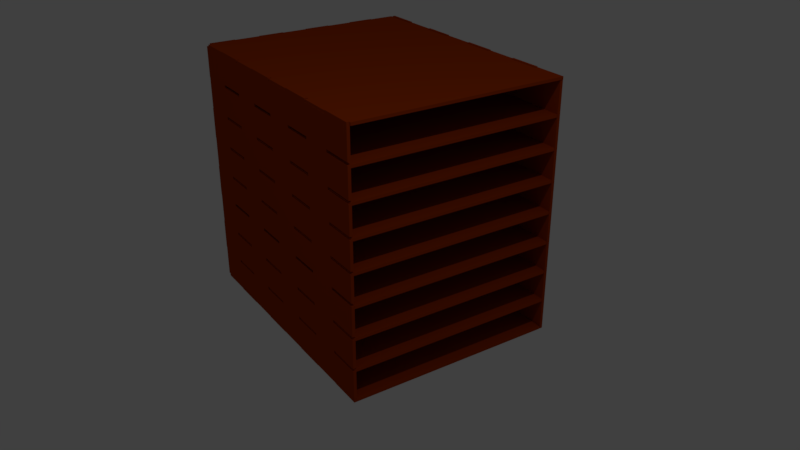 # Source: Estante.blend  (saved by Blender 2.78.0; exported with 4.5.12 LTS)
import bpy
from mathutils import Matrix  # noqa: F401  (used for matrix-valued properties, if any)

bpy.ops.wm.read_factory_settings(use_empty=True)
scene = bpy.context.scene
scene.name = 'Scene'

# ---- collections
col_collection_1 = bpy.data.collections.new('Collection 1'); scene.collection.children.link(col_collection_1)

# ---- materials (node trees are filled in below, after node groups)
mat_cafe = bpy.data.materials.new('Cafe')
mat_cafe.alpha_threshold = 0.0
mat_cafe.use_transparent_shadow = False
mat_cafe.diffuse_color = (0.3758, 0.04092, 0.0, 1.0)
mat_cafe.roughness = 0.5

# ---- material node trees

# ---- world
world_world = bpy.data.worlds.new('World'); scene.world = world_world
world_world.color = (0.05088, 0.05088, 0.05088)
world_world.use_sun_shadow = False
world_world.sun_shadow_jitter_overblur = 0.0
world_world.cycles.sampling_method = 'MANUAL'

# ---- cameras
cam_camera = bpy.data.cameras.new('Camera')
cam_camera.clip_end = 100.0
cam_camera.lens = 35.0
cam_camera.sensor_width = 32.0
cam_camera.sensor_height = 18.0
cam_camera.ortho_scale = 7.314
cam_camera.dof.focus_distance = 0.0
cam_camera.dof.aperture_fstop = 128.0

# ---- lights
light_lamp = bpy.data.lights.new('Lamp', 'POINT')
light_lamp.transmission_factor = 0.0
light_lamp.cutoff_distance = 30.0
light_lamp.energy = 1000.0
light_lamp.shadow_buffer_clip_start = 1.001
light_lamp.shadow_soft_size = 0.1
light_lamp.shadow_maximum_resolution = 0.006
light_lamp.use_absolute_resolution = True

# ---- meshes
me_2_001 = bpy.data.meshes.new('2.001')
me_2_001.from_pydata([(112.9, 17.46, 0.0), (111.4, 34.92, 0.0), (112.9, 34.92, 0.0), (111.4, 17.46, 0.0), (1.5, 87.31, 0.0), (111.4, 69.85, 0.0), (1.5, 69.85, 0.0), (111.4, 87.31, 0.0), (1.5, 104.8, 0.0), (112.9, 52.39, 0.0), (112.9, 69.85, 0.0), (111.4, 52.39, 0.0), (111.4, 104.8, 0.0), (0.0, 122.2, 0.0), (1.5, 122.2, 0.0), (112.9, 87.31, 0.0), (112.9, 104.8, 0.0), (111.4, 122.2, 0.0), (1.5, 139.7, 0.0), (112.9, 122.2, 0.0), (112.9, 139.7, 0.0), (0.0, 104.8, 0.0), (1.5, 52.39, 0.0), (0.0, 69.85, 0.0), (0.0, 87.31, 0.0), (0.0, 52.39, 0.0), (1.5, 34.92, 0.0), (0.0, 34.92, 0.0), (1.5, 17.46, 0.0), (111.4, 0.0, 0.0), (0.0, 0.0, 0.0), (0.0, 17.46, 0.0), (112.9, 34.92, 1.5), (111.4, 34.92, 1.5), (112.9, 17.46, 1.5), (111.4, 17.46, 1.5), (1.5, 69.85, 1.5), (111.4, 69.85, 1.5), (1.5, 87.31, 1.5), (111.4, 87.31, 1.5), (1.5, 104.8, 1.5), (112.9, 69.85, 1.5), (112.9, 52.39, 1.5), (111.4, 52.39, 1.5), (111.4, 104.8, 1.5), (1.5, 122.2, 1.5), (0.0, 122.2, 1.5), (112.9, 104.8, 1.5), (112.9, 87.31, 1.5), (111.4, 122.2, 1.5), (1.5, 139.7, 1.5), (112.9, 139.7, 1.5), (112.9, 122.2, 1.5), (0.0, 104.8, 1.5), (1.5, 52.39, 1.5), (0.0, 87.31, 1.5), (0.0, 69.85, 1.5), (1.5, 34.92, 1.5), (0.0, 52.39, 1.5), (0.0, 34.92, 1.5), (1.5, 17.46, 1.5), (111.4, 0.0, 1.5), (0.0, 17.46, 1.5), (0.0, 0.0, 1.5)], [], [(0, 1, 2), (0, 3, 1), (4, 5, 6), (7, 5, 4), (8, 7, 4), (9, 5, 10), (9, 11, 5), (8, 12, 7), (13, 14, 8), (15, 12, 16), (15, 7, 12), (12, 14, 17), (17, 14, 18), (19, 17, 20), (20, 17, 18), (21, 13, 8), (5, 11, 6), (6, 11, 22), (22, 11, 1), (8, 14, 12), (6, 23, 24), (25, 22, 26), (3, 26, 1), (4, 6, 24), (26, 27, 25), (3, 28, 26), (3, 29, 28), (26, 22, 1), (28, 30, 31), (28, 29, 30), (32, 33, 34), (33, 35, 34), (36, 37, 38), (38, 37, 39), (38, 39, 40), (41, 37, 42), (37, 43, 42), (39, 44, 40), (40, 45, 46), (47, 44, 48), (44, 39, 48), (49, 45, 44), (50, 45, 49), (51, 49, 52), (50, 49, 51), (40, 46, 53), (36, 43, 37), (54, 43, 36), (33, 43, 54), (44, 45, 40), (55, 56, 36), (57, 54, 58), (33, 57, 35), (55, 36, 38), (58, 59, 57), (57, 60, 35), (60, 61, 35), (33, 54, 57), (62, 63, 60), (63, 61, 60), (0, 35, 3), (0, 34, 35), (2, 34, 0), (2, 32, 34), (1, 32, 2), (1, 33, 32), (11, 33, 1), (11, 43, 33), (9, 43, 11), (9, 42, 43), (10, 42, 9), (10, 41, 42), (5, 41, 10), (5, 37, 41), (7, 37, 5), (7, 39, 37), (15, 39, 7), (15, 48, 39), (16, 48, 15), (16, 47, 48), (12, 47, 16), (12, 44, 47), (17, 44, 12), (17, 49, 44), (19, 49, 17), (19, 52, 49), (20, 52, 19), (20, 51, 52), (18, 51, 20), (18, 50, 51), (14, 50, 18), (14, 45, 50), (13, 45, 14), (13, 46, 45), (21, 46, 13), (21, 53, 46), (8, 53, 21), (8, 40, 53), (4, 40, 8), (4, 38, 40), (24, 38, 4), (24, 55, 38), (23, 55, 24), (23, 56, 55), (6, 56, 23), (6, 36, 56), (22, 36, 6), (22, 54, 36), (25, 54, 22), (25, 58, 54), (27, 58, 25), (27, 59, 58), (26, 59, 27), (26, 57, 59), (28, 57, 26), (28, 60, 57), (31, 60, 28), (31, 62, 60), (30, 62, 31), (30, 63, 62), (29, 63, 30), (29, 61, 63), (3, 61, 29), (3, 35, 61)])
me_2_001.materials.append(mat_cafe)
me_2_001.use_remesh_preserve_volume = False
me_2_001.use_remesh_preserve_attributes = False
me_2_001.use_mirror_vertex_groups = False
me_2_001.update()
me_1_001 = bpy.data.meshes.new('1.001')
me_1_001.from_pydata([(111.4, 34.92, 0.0), (70.22, 0.0, 0.0), (111.4, 52.39, 0.0), (83.96, 0.0, 0.0), (1.5, 87.31, 0.0), (111.4, 87.31, 0.0), (111.4, 69.85, 0.0), (42.73, 0.0, 0.0), (56.47, -1.5, 0.0), (42.73, -1.5, 0.0), (56.47, 0.0, 0.0), (111.4, 17.46, 0.0), (112.9, 17.46, 0.0), (83.96, -1.5, 0.0), (70.22, -1.5, 0.0), (97.71, 0.0, 0.0), (111.4, -1.5, 0.0), (97.71, -1.5, 0.0), (112.9, 34.92, 0.0), (0.0, 87.31, 0.0), (1.5, 69.85, 0.0), (111.4, 104.8, 0.0), (112.9, 87.31, 0.0), (112.9, 52.39, 0.0), (112.9, 69.85, 0.0), (1.5, 139.7, 0.0), (112.9, 139.7, 0.0), (111.4, 122.2, 0.0), (1.5, 104.8, 0.0), (0.0, 122.2, 0.0), (1.5, 122.2, 0.0), (112.9, 104.8, 0.0), (112.9, 122.2, 0.0), (0.0, 104.8, 0.0), (1.5, 52.39, 0.0), (0.0, 69.85, 0.0), (1.5, 34.92, 0.0), (0.0, 52.39, 0.0), (0.0, 34.92, 0.0), (28.99, 0.0, 0.0), (1.5, 17.46, 0.0), (0.0, 0.0, 0.0), (15.24, 0.0, 0.0), (0.0, 17.46, 0.0), (28.99, -1.5, 0.0), (15.24, -1.5, 0.0), (111.4, 52.39, 1.5), (70.22, 0.0, 1.5), (111.4, 34.92, 1.5), (83.96, 0.0, 1.5), (111.4, 69.85, 1.5), (111.4, 87.31, 1.5), (1.5, 87.31, 1.5), (42.73, -1.5, 1.5), (56.47, -1.5, 1.5), (42.73, 0.0, 1.5), (56.47, 0.0, 1.5), (111.4, 17.46, 1.5), (112.9, 17.46, 1.5), (70.22, -1.5, 1.5), (83.96, -1.5, 1.5), (97.71, 0.0, 1.5), (97.71, -1.5, 1.5), (111.4, -1.5, 1.5), (112.9, 34.92, 1.5), (1.5, 69.85, 1.5), (0.0, 87.31, 1.5), (112.9, 87.31, 1.5), (111.4, 104.8, 1.5), (112.9, 52.39, 1.5), (112.9, 69.85, 1.5), (111.4, 122.2, 1.5), (112.9, 139.7, 1.5), (1.5, 139.7, 1.5), (1.5, 122.2, 1.5), (0.0, 122.2, 1.5), (1.5, 104.8, 1.5), (112.9, 104.8, 1.5), (112.9, 122.2, 1.5), (0.0, 104.8, 1.5), (1.5, 52.39, 1.5), (0.0, 69.85, 1.5), (1.5, 34.92, 1.5), (0.0, 34.92, 1.5), (0.0, 52.39, 1.5), (28.99, 0.0, 1.5), (1.5, 17.46, 1.5), (15.24, 0.0, 1.5), (0.0, 0.0, 1.5), (0.0, 17.46, 1.5), (28.99, -1.5, 1.5), (15.24, -1.5, 1.5)], [], [(0, 1, 2), (3, 1, 0), (4, 5, 6), (7, 8, 9), (7, 10, 8), (11, 3, 0), (12, 11, 0), (1, 13, 14), (1, 3, 13), (3, 11, 15), (1, 10, 2), (15, 16, 17), (15, 11, 16), (0, 18, 12), (19, 4, 20), (21, 22, 5), (23, 2, 6), (6, 24, 23), (25, 26, 27), (28, 29, 30), (21, 31, 22), (27, 21, 30), (25, 27, 30), (27, 26, 32), (5, 4, 28), (29, 28, 33), (34, 20, 2), (10, 34, 2), (5, 28, 21), (28, 30, 21), (19, 20, 35), (10, 7, 34), (34, 7, 36), (2, 20, 6), (20, 4, 6), (37, 36, 38), (36, 7, 39), (40, 36, 39), (34, 36, 37), (41, 40, 42), (41, 43, 40), (44, 42, 39), (42, 40, 39), (44, 45, 42), (46, 47, 48), (48, 47, 49), (50, 51, 52), (53, 54, 55), (54, 56, 55), (48, 49, 57), (48, 57, 58), (59, 60, 47), (60, 49, 47), (61, 57, 49), (46, 56, 47), (62, 63, 61), (63, 57, 61), (58, 64, 48), (65, 52, 66), (51, 67, 68), (50, 46, 69), (69, 70, 50), (71, 72, 73), (74, 75, 76), (67, 77, 68), (74, 68, 71), (74, 71, 73), (78, 72, 71), (76, 52, 51), (79, 76, 75), (46, 65, 80), (46, 80, 56), (68, 76, 51), (68, 74, 76), (81, 65, 66), (80, 55, 56), (82, 55, 80), (50, 65, 46), (50, 52, 65), (83, 82, 84), (85, 55, 82), (85, 82, 86), (84, 82, 80), (87, 86, 88), (86, 89, 88), (85, 87, 90), (85, 86, 87), (87, 91, 90), (7, 85, 39), (7, 55, 85), (9, 55, 7), (9, 53, 55), (8, 53, 9), (8, 54, 53), (10, 54, 8), (10, 56, 54), (1, 56, 10), (1, 47, 56), (14, 47, 1), (14, 59, 47), (13, 59, 14), (13, 60, 59), (3, 60, 13), (3, 49, 60), (15, 49, 3), (15, 61, 49), (17, 61, 15), (17, 62, 61), (16, 62, 17), (16, 63, 62), (11, 63, 16), (11, 57, 63), (12, 57, 11), (12, 58, 57), (18, 58, 12), (18, 64, 58), (0, 64, 18), (0, 48, 64), (2, 48, 0), (2, 46, 48), (23, 46, 2), (23, 69, 46), (24, 69, 23), (24, 70, 69), (6, 70, 24), (6, 50, 70), (5, 50, 6), (5, 51, 50), (22, 51, 5), (22, 67, 51), (31, 67, 22), (31, 77, 67), (21, 77, 31), (21, 68, 77), (27, 68, 21), (27, 71, 68), (32, 71, 27), (32, 78, 71), (26, 78, 32), (26, 72, 78), (25, 72, 26), (25, 73, 72), (30, 73, 25), (30, 74, 73), (29, 74, 30), (29, 75, 74), (33, 75, 29), (33, 79, 75), (28, 79, 33), (28, 76, 79), (4, 76, 28), (4, 52, 76), (19, 52, 4), (19, 66, 52), (35, 66, 19), (35, 81, 66), (20, 81, 35), (20, 65, 81), (34, 65, 20), (34, 80, 65), (37, 80, 34), (37, 84, 80), (38, 84, 37), (38, 83, 84), (36, 83, 38), (36, 82, 83), (40, 82, 36), (40, 86, 82), (43, 86, 40), (43, 89, 86), (41, 89, 43), (41, 88, 89), (42, 88, 41), (42, 87, 88), (45, 87, 42), (45, 91, 87), (44, 91, 45), (44, 90, 91), (39, 90, 44), (39, 85, 90)])
me_1_001.materials.append(mat_cafe)
me_1_001.use_remesh_preserve_volume = False
me_1_001.use_remesh_preserve_attributes = False
me_1_001.use_mirror_vertex_groups = False
me_1_001.update()
me_5 = bpy.data.meshes.new('5')
me_5.from_pydata([(17.46, 132.0, 0.0), (34.92, 117.8, 0.0), (17.46, 117.8, 0.0), (139.7, 33.0, 0.0), (141.2, 33.0, 0.0), (139.7, 18.0, 0.0), (52.39, 132.0, 0.0), (69.85, 132.0, 0.0), (69.85, 117.8, 0.0), (122.2, 33.38, 0.0), (139.7, 33.38, 0.0), (69.85, 133.5, 0.0), (87.31, 132.0, 0.0), (141.2, 66.0, 0.0), (141.2, 49.5, 0.0), (139.7, 52.12, 0.0), (122.2, 34.88, 0.0), (139.7, 49.5, 0.0), (139.7, 34.88, 0.0), (139.7, 66.0, 0.0), (104.8, 117.8, 0.0), (87.31, 117.8, 0.0), (122.2, 66.38, 0.0), (139.7, 66.38, 0.0), (122.2, 50.62, 0.0), (139.7, 50.62, 0.0), (52.39, 116.2, 0.0), (69.85, 116.2, 0.0), (69.85, 100.9, 0.0), (141.2, 99.0, 0.0), (141.2, 82.5, 0.0), (139.7, 84.38, 0.0), (122.2, 67.88, 0.0), (139.7, 82.5, 0.0), (139.7, 67.88, 0.0), (139.7, 99.0, 0.0), (104.8, 132.0, 0.0), (104.8, 133.5, 0.0), (122.2, 132.0, 0.0), (122.2, 99.38, 0.0), (139.7, 99.38, 0.0), (122.2, 82.88, 0.0), (139.7, 82.88, 0.0), (122.2, 117.8, 0.0), (122.2, 116.2, 0.0), (141.2, 132.0, 0.0), (139.7, 117.8, 0.0), (122.2, 100.9, 0.0), (139.7, 115.5, 0.0), (139.7, 100.9, 0.0), (141.2, 115.5, 0.0), (139.7, 116.2, 0.0), (52.39, 99.38, 0.0), (69.85, 99.38, 0.0), (69.85, 84.38, 0.0), (122.2, 133.5, 0.0), (104.8, 116.2, 0.0), (104.8, 100.9, 0.0), (34.92, -1.5, 0.0), (17.46, 0.0, 0.0), (34.92, 0.0, 0.0), (34.92, 132.0, 0.0), (52.39, 117.8, 0.0), (87.31, 133.5, 0.0), (34.92, 99.38, 0.0), (34.92, 100.9, 0.0), (0.0, 0.0, 0.0), (0.0, 133.5, 0.0), (17.46, 66.38, 0.0), (34.92, 133.5, 0.0), (52.39, 133.5, 0.0), (17.46, 100.9, 0.0), (17.46, 99.38, 0.0), (17.46, 133.5, 0.0), (52.39, 100.9, 0.0), (17.46, -1.5, 0.0), (104.8, 67.88, 0.0), (104.8, 82.88, 0.0), (69.85, 67.88, 0.0), (87.31, 67.88, 0.0), (87.31, 66.38, 0.0), (17.46, 116.2, 0.0), (52.39, -1.5, 0.0), (52.39, 0.0, 0.0), (69.85, -1.5, 0.0), (104.8, 50.62, 0.0), (104.8, 52.12, 0.0), (34.92, 84.38, 0.0), (17.46, 84.38, 0.0), (69.85, 0.0, 0.0), (104.8, -1.5, 0.0), (87.31, 0.0, 0.0), (104.8, 0.0, 0.0), (87.31, -1.5, 0.0), (122.2, 0.0, 0.0), (104.8, 16.5, 0.0), (122.2, 16.5, 0.0), (87.31, 50.62, 0.0), (104.8, 34.88, 0.0), (87.31, 34.88, 0.0), (139.7, -1.5, 0.0), (139.7, 16.5, 0.0), (122.2, -1.5, 0.0), (141.2, 16.5, 0.0), (87.31, 33.38, 0.0), (104.8, 33.38, 0.0), (104.8, 18.0, 0.0), (122.2, 18.0, 0.0), (52.39, 84.38, 0.0), (87.31, 116.2, 0.0), (87.31, 100.9, 0.0), (17.46, 67.88, 0.0), (17.46, 33.38, 0.0), (34.92, 33.38, 0.0), (34.92, 18.0, 0.0), (34.92, 116.2, 0.0), (34.92, 66.38, 0.0), (34.92, 52.12, 0.0), (17.46, 16.5, 0.0), (87.31, 84.38, 0.0), (87.31, 82.88, 0.0), (52.39, 67.88, 0.0), (52.39, 66.38, 0.0), (34.92, 67.88, 0.0), (87.31, 99.38, 0.0), (104.8, 84.38, 0.0), (122.2, 84.38, 0.0), (104.8, 99.38, 0.0), (34.92, 82.88, 0.0), (69.85, 82.88, 0.0), (52.39, 82.88, 0.0), (17.46, 82.88, 0.0), (52.39, 52.12, 0.0), (52.39, 50.62, 0.0), (69.85, 34.88, 0.0), (69.85, 66.38, 0.0), (87.31, 52.12, 0.0), (69.85, 50.62, 0.0), (69.85, 52.12, 0.0), (104.8, 66.38, 0.0), (17.46, 52.12, 0.0), (17.46, 50.62, 0.0), (34.92, 50.62, 0.0), (87.31, 16.5, 0.0), (52.39, 34.88, 0.0), (52.39, 33.38, 0.0), (34.92, 34.88, 0.0), (52.39, 16.5, 0.0), (69.85, 33.38, 0.0), (87.31, 18.0, 0.0), (69.85, 18.0, 0.0), (122.2, 52.12, 0.0), (69.85, 16.5, 0.0), (17.46, 34.88, 0.0), (34.92, 16.5, 0.0), (17.46, 18.0, 0.0), (52.39, 18.0, 0.0), (17.46, 117.8, 1.5), (34.92, 117.8, 1.5), (17.46, 132.0, 1.5), (139.7, 18.0, 1.5), (141.2, 33.0, 1.5), (139.7, 33.0, 1.5), (69.85, 117.8, 1.5), (69.85, 132.0, 1.5), (52.39, 132.0, 1.5), (139.7, 33.38, 1.5), (122.2, 33.38, 1.5), (87.31, 132.0, 1.5), (69.85, 133.5, 1.5), (139.7, 52.12, 1.5), (141.2, 49.5, 1.5), (141.2, 66.0, 1.5), (139.7, 34.88, 1.5), (139.7, 49.5, 1.5), (122.2, 34.88, 1.5), (139.7, 66.0, 1.5), (87.31, 117.8, 1.5), (104.8, 117.8, 1.5), (139.7, 66.38, 1.5), (122.2, 66.38, 1.5), (139.7, 50.62, 1.5), (122.2, 50.62, 1.5), (69.85, 100.9, 1.5), (69.85, 116.2, 1.5), (52.39, 116.2, 1.5), (139.7, 84.38, 1.5), (141.2, 82.5, 1.5), (141.2, 99.0, 1.5), (139.7, 67.88, 1.5), (139.7, 82.5, 1.5), (122.2, 67.88, 1.5), (139.7, 99.0, 1.5), (122.2, 132.0, 1.5), (104.8, 133.5, 1.5), (104.8, 132.0, 1.5), (139.7, 99.38, 1.5), (122.2, 99.38, 1.5), (139.7, 82.88, 1.5), (122.2, 82.88, 1.5), (122.2, 116.2, 1.5), (122.2, 117.8, 1.5), (139.7, 117.8, 1.5), (141.2, 132.0, 1.5), (139.7, 100.9, 1.5), (139.7, 115.5, 1.5), (122.2, 100.9, 1.5), (141.2, 115.5, 1.5), (139.7, 116.2, 1.5), (69.85, 84.38, 1.5), (69.85, 99.38, 1.5), (52.39, 99.38, 1.5), (122.2, 133.5, 1.5), (104.8, 100.9, 1.5), (104.8, 116.2, 1.5), (34.92, 0.0, 1.5), (17.46, 0.0, 1.5), (34.92, -1.5, 1.5), (52.39, 117.8, 1.5), (34.92, 132.0, 1.5), (87.31, 133.5, 1.5), (34.92, 100.9, 1.5), (34.92, 99.38, 1.5), (17.46, 66.38, 1.5), (0.0, 133.5, 1.5), (0.0, 0.0, 1.5), (34.92, 133.5, 1.5), (52.39, 133.5, 1.5), (17.46, 99.38, 1.5), (17.46, 100.9, 1.5), (17.46, 133.5, 1.5), (52.39, 100.9, 1.5), (17.46, -1.5, 1.5), (104.8, 82.88, 1.5), (104.8, 67.88, 1.5), (87.31, 66.38, 1.5), (87.31, 67.88, 1.5), (69.85, 67.88, 1.5), (17.46, 116.2, 1.5), (69.85, -1.5, 1.5), (52.39, 0.0, 1.5), (52.39, -1.5, 1.5), (104.8, 52.12, 1.5), (104.8, 50.62, 1.5), (17.46, 84.38, 1.5), (34.92, 84.38, 1.5), (69.85, 0.0, 1.5), (104.8, 0.0, 1.5), (87.31, 0.0, 1.5), (104.8, -1.5, 1.5), (87.31, -1.5, 1.5), (122.2, 16.5, 1.5), (104.8, 16.5, 1.5), (122.2, 0.0, 1.5), (87.31, 34.88, 1.5), (104.8, 34.88, 1.5), (87.31, 50.62, 1.5), (139.7, 16.5, 1.5), (139.7, -1.5, 1.5), (122.2, -1.5, 1.5), (141.2, 16.5, 1.5), (104.8, 18.0, 1.5), (104.8, 33.38, 1.5), (87.31, 33.38, 1.5), (122.2, 18.0, 1.5), (52.39, 84.38, 1.5), (87.31, 116.2, 1.5), (87.31, 100.9, 1.5), (17.46, 67.88, 1.5), (34.92, 18.0, 1.5), (34.92, 33.38, 1.5), (17.46, 33.38, 1.5), (34.92, 116.2, 1.5), (34.92, 52.12, 1.5), (34.92, 66.38, 1.5), (17.46, 16.5, 1.5), (87.31, 82.88, 1.5), (87.31, 84.38, 1.5), (34.92, 67.88, 1.5), (52.39, 66.38, 1.5), (52.39, 67.88, 1.5), (87.31, 99.38, 1.5), (122.2, 84.38, 1.5), (104.8, 84.38, 1.5), (104.8, 99.38, 1.5), (34.92, 82.88, 1.5), (69.85, 82.88, 1.5), (52.39, 82.88, 1.5), (17.46, 82.88, 1.5), (52.39, 50.62, 1.5), (52.39, 52.12, 1.5), (69.85, 34.88, 1.5), (69.85, 66.38, 1.5), (87.31, 52.12, 1.5), (69.85, 52.12, 1.5), (69.85, 50.62, 1.5), (104.8, 66.38, 1.5), (17.46, 52.12, 1.5), (17.46, 50.62, 1.5), (34.92, 50.62, 1.5), (87.31, 16.5, 1.5), (34.92, 34.88, 1.5), (52.39, 33.38, 1.5), (52.39, 34.88, 1.5), (52.39, 16.5, 1.5), (69.85, 18.0, 1.5), (87.31, 18.0, 1.5), (69.85, 33.38, 1.5), (122.2, 52.12, 1.5), (69.85, 16.5, 1.5), (17.46, 34.88, 1.5), (34.92, 16.5, 1.5), (17.46, 18.0, 1.5), (52.39, 18.0, 1.5)], [], [(0, 1, 2), (3, 4, 5), (6, 7, 8), (3, 9, 10), (7, 11, 12), (13, 14, 15), (16, 17, 18), (19, 13, 15), (20, 21, 12), (22, 23, 19), (24, 25, 17), (26, 27, 28), (29, 30, 31), (32, 33, 34), (35, 29, 31), (36, 37, 38), (39, 40, 35), (41, 42, 33), (43, 44, 20), (38, 45, 46), (47, 48, 49), (46, 45, 50), (44, 51, 48), (52, 53, 54), (38, 37, 55), (56, 47, 57), (58, 59, 60), (61, 62, 1), (12, 11, 63), (52, 64, 65), (66, 67, 68), (69, 6, 61), (6, 69, 70), (67, 71, 72), (0, 67, 73), (65, 74, 52), (75, 59, 58), (76, 77, 32), (78, 79, 80), (67, 2, 81), (82, 83, 84), (24, 85, 86), (24, 16, 85), (72, 87, 88), (89, 84, 83), (90, 91, 92), (90, 93, 91), (94, 95, 96), (97, 98, 99), (100, 94, 101), (100, 102, 94), (103, 101, 5), (101, 94, 96), (104, 105, 106), (3, 107, 9), (98, 16, 9), (103, 5, 4), (5, 107, 3), (51, 50, 48), (43, 20, 36), (44, 48, 47), (38, 43, 36), (38, 46, 43), (46, 50, 51), (62, 6, 8), (64, 108, 87), (61, 6, 62), (27, 8, 109), (8, 7, 21), (47, 56, 44), (109, 8, 21), (109, 57, 110), (12, 36, 20), (21, 7, 12), (20, 44, 56), (67, 111, 68), (1, 62, 26), (112, 113, 114), (67, 0, 2), (61, 1, 0), (1, 26, 115), (65, 71, 81), (68, 116, 117), (59, 66, 118), (67, 81, 71), (74, 65, 115), (65, 81, 115), (54, 119, 120), (74, 26, 28), (121, 122, 123), (115, 26, 74), (53, 28, 124), (28, 27, 110), (125, 126, 41), (57, 47, 39), (119, 124, 125), (109, 56, 57), (109, 110, 27), (110, 124, 28), (57, 39, 127), (42, 30, 33), (126, 125, 127), (41, 33, 32), (35, 126, 39), (126, 127, 39), (35, 31, 126), (31, 30, 42), (54, 108, 52), (97, 85, 98), (128, 121, 123), (64, 52, 108), (129, 54, 120), (54, 53, 119), (41, 77, 125), (77, 41, 32), (129, 79, 78), (76, 79, 120), (124, 119, 53), (127, 125, 124), (130, 87, 108), (131, 67, 88), (88, 67, 72), (64, 87, 72), (87, 130, 128), (132, 133, 117), (111, 131, 123), (60, 59, 118), (67, 131, 111), (128, 123, 131), (123, 122, 116), (78, 121, 130), (134, 99, 104), (128, 130, 121), (129, 78, 130), (78, 80, 135), (22, 76, 32), (86, 136, 80), (97, 137, 138), (79, 129, 120), (139, 76, 22), (76, 120, 77), (140, 68, 117), (141, 66, 140), (140, 66, 68), (142, 117, 133), (117, 116, 132), (138, 132, 122), (92, 143, 95), (144, 145, 146), (89, 83, 147), (122, 132, 116), (136, 138, 135), (138, 122, 135), (136, 97, 138), (148, 149, 150), (104, 148, 134), (136, 135, 80), (151, 86, 139), (86, 80, 139), (25, 14, 17), (151, 24, 86), (24, 17, 16), (19, 151, 22), (151, 139, 22), (19, 15, 151), (15, 14, 25), (134, 144, 133), (143, 91, 152), (145, 113, 146), (152, 89, 147), (133, 144, 142), (99, 134, 137), (134, 133, 137), (104, 106, 149), (105, 9, 107), (91, 89, 152), (99, 137, 97), (105, 98, 9), (98, 85, 16), (146, 153, 141), (147, 83, 154), (153, 112, 66), (154, 60, 118), (141, 153, 66), (144, 146, 142), (146, 141, 142), (114, 155, 112), (154, 83, 60), (118, 66, 155), (155, 66, 112), (154, 114, 147), (114, 113, 156), (92, 95, 94), (106, 107, 96), (91, 143, 92), (148, 104, 149), (95, 106, 96), (106, 105, 107), (143, 150, 149), (156, 145, 150), (147, 114, 156), (156, 113, 145), (148, 150, 145), (150, 143, 152), (157, 158, 159), (160, 161, 162), (163, 164, 165), (166, 167, 162), (168, 169, 164), (170, 171, 172), (173, 174, 175), (170, 172, 176), (168, 177, 178), (176, 179, 180), (174, 181, 182), (183, 184, 185), (186, 187, 188), (189, 190, 191), (186, 188, 192), (193, 194, 195), (192, 196, 197), (190, 198, 199), (178, 200, 201), (202, 203, 193), (204, 205, 206), (207, 203, 202), (205, 208, 200), (209, 210, 211), (212, 194, 193), (213, 206, 214), (215, 216, 217), (158, 218, 219), (220, 169, 168), (221, 222, 211), (223, 224, 225), (219, 165, 226), (227, 226, 165), (228, 229, 224), (230, 224, 159), (211, 231, 221), (217, 216, 232), (191, 233, 234), (235, 236, 237), (238, 157, 224), (239, 240, 241), (242, 243, 182), (243, 175, 182), (244, 245, 228), (240, 239, 246), (247, 248, 249), (248, 250, 249), (251, 252, 253), (254, 255, 256), (257, 253, 258), (253, 259, 258), (160, 257, 260), (251, 253, 257), (261, 262, 263), (167, 264, 162), (167, 175, 255), (161, 160, 260), (162, 264, 160), (205, 207, 208), (195, 178, 201), (206, 205, 200), (195, 201, 193), (201, 202, 193), (208, 207, 202), (163, 165, 218), (245, 265, 222), (218, 165, 219), (266, 163, 184), (177, 164, 163), (200, 214, 206), (177, 163, 266), (267, 213, 266), (178, 195, 168), (168, 164, 177), (214, 200, 178), (223, 268, 224), (185, 218, 158), (269, 270, 271), (157, 159, 224), (159, 158, 219), (272, 185, 158), (238, 229, 221), (273, 274, 223), (275, 225, 216), (229, 238, 224), (272, 221, 231), (272, 238, 221), (276, 277, 209), (183, 185, 231), (278, 279, 280), (231, 185, 272), (281, 183, 210), (267, 184, 183), (199, 282, 283), (197, 206, 213), (283, 281, 277), (213, 214, 266), (184, 267, 266), (183, 281, 267), (284, 197, 213), (190, 187, 198), (284, 283, 282), (191, 190, 199), (197, 282, 192), (197, 284, 282), (282, 186, 192), (198, 187, 186), (211, 265, 209), (255, 243, 256), (278, 280, 285), (265, 211, 222), (276, 209, 286), (277, 210, 209), (283, 233, 199), (191, 199, 233), (237, 236, 286), (276, 236, 234), (210, 277, 281), (281, 283, 284), (265, 245, 287), (244, 224, 288), (228, 224, 244), (228, 245, 222), (285, 287, 245), (273, 289, 290), (278, 288, 268), (275, 216, 215), (268, 288, 224), (288, 278, 285), (274, 279, 278), (287, 280, 237), (263, 254, 291), (280, 287, 285), (287, 237, 286), (292, 235, 237), (191, 234, 180), (235, 293, 242), (294, 295, 256), (276, 286, 236), (180, 234, 296), (233, 276, 234), (273, 223, 297), (297, 225, 298), (223, 225, 297), (289, 273, 299), (290, 274, 273), (279, 290, 294), (252, 300, 247), (301, 302, 303), (304, 240, 246), (274, 290, 279), (292, 294, 293), (292, 279, 294), (294, 256, 293), (305, 306, 307), (291, 307, 263), (235, 292, 293), (296, 242, 308), (296, 235, 242), (174, 171, 181), (242, 182, 308), (175, 174, 182), (180, 308, 176), (180, 296, 308), (308, 170, 176), (181, 171, 170), (289, 303, 291), (309, 248, 300), (301, 270, 302), (304, 246, 309), (299, 303, 289), (295, 291, 254), (295, 289, 291), (306, 261, 263), (264, 167, 262), (309, 246, 248), (256, 295, 254), (167, 255, 262), (175, 243, 255), (298, 310, 301), (311, 240, 304), (225, 271, 310), (275, 215, 311), (225, 310, 298), (299, 301, 303), (299, 298, 301), (271, 312, 269), (215, 240, 311), (312, 225, 275), (271, 225, 312), (304, 269, 311), (313, 270, 269), (253, 252, 247), (251, 264, 261), (247, 300, 248), (306, 263, 307), (251, 261, 252), (264, 262, 261), (306, 305, 300), (305, 302, 313), (313, 269, 304), (302, 270, 313), (302, 305, 307), (309, 300, 305), (3, 161, 4), (3, 162, 161), (10, 162, 3), (10, 166, 162), (9, 166, 10), (9, 167, 166), (16, 167, 9), (16, 175, 167), (18, 175, 16), (18, 173, 175), (17, 173, 18), (17, 174, 173), (14, 174, 17), (14, 171, 174), (13, 171, 14), (13, 172, 171), (19, 172, 13), (19, 176, 172), (23, 176, 19), (23, 179, 176), (22, 179, 23), (22, 180, 179), (32, 180, 22), (32, 191, 180), (34, 191, 32), (34, 189, 191), (33, 189, 34), (33, 190, 189), (30, 190, 33), (30, 187, 190), (29, 187, 30), (29, 188, 187), (35, 188, 29), (35, 192, 188), (40, 192, 35), (40, 196, 192), (39, 196, 40), (39, 197, 196), (47, 197, 39), (47, 206, 197), (49, 206, 47), (49, 204, 206), (48, 204, 49), (48, 205, 204), (50, 205, 48), (50, 207, 205), (45, 207, 50), (45, 203, 207), (38, 203, 45), (38, 193, 203), (55, 193, 38), (55, 212, 193), (37, 212, 55), (37, 194, 212), (36, 194, 37), (36, 195, 194), (12, 195, 36), (12, 168, 195), (63, 168, 12), (63, 220, 168), (11, 220, 63), (11, 169, 220), (7, 169, 11), (7, 164, 169), (6, 164, 7), (6, 165, 164), (70, 165, 6), (70, 227, 165), (69, 227, 70), (69, 226, 227), (61, 226, 69), (61, 219, 226), (0, 219, 61), (0, 159, 219), (73, 159, 0), (73, 230, 159), (67, 230, 73), (67, 224, 230), (66, 224, 67), (66, 225, 224), (59, 225, 66), (59, 216, 225), (75, 216, 59), (75, 232, 216), (58, 232, 75), (58, 217, 232), (60, 217, 58), (60, 215, 217), (83, 215, 60), (83, 240, 215), (82, 240, 83), (82, 241, 240), (84, 241, 82), (84, 239, 241), (89, 239, 84), (89, 246, 239), (91, 246, 89), (91, 248, 246), (93, 248, 91), (93, 250, 248), (90, 250, 93), (90, 249, 250), (92, 249, 90), (92, 247, 249), (94, 247, 92), (94, 253, 247), (102, 253, 94), (102, 259, 253), (100, 259, 102), (100, 258, 259), (101, 258, 100), (101, 257, 258), (96, 257, 101), (96, 251, 257), (107, 251, 96), (107, 264, 251), (5, 264, 107), (5, 160, 264), (101, 160, 5), (101, 257, 160), (103, 257, 101), (103, 260, 257), (4, 260, 103), (4, 161, 260), (43, 201, 44), (200, 44, 201), (46, 202, 43), (201, 43, 202), (51, 208, 46), (202, 46, 208), (44, 200, 51), (208, 51, 200), (62, 218, 26), (185, 26, 218), (8, 163, 62), (218, 62, 163), (27, 184, 8), (163, 8, 184), (26, 185, 27), (184, 27, 185), (21, 177, 109), (266, 109, 177), (20, 178, 21), (177, 21, 178), (56, 214, 20), (178, 20, 214), (109, 266, 56), (214, 56, 266), (2, 157, 81), (238, 81, 157), (1, 158, 2), (157, 2, 158), (115, 272, 1), (158, 1, 272), (81, 238, 115), (272, 115, 238), (71, 229, 72), (228, 72, 229), (65, 221, 71), (229, 71, 221), (64, 222, 65), (221, 65, 222), (72, 228, 64), (222, 64, 228), (74, 231, 52), (211, 52, 231), (28, 183, 74), (231, 74, 183), (53, 210, 28), (183, 28, 210), (52, 211, 53), (210, 53, 211), (110, 267, 124), (281, 124, 267), (57, 213, 110), (267, 110, 213), (127, 284, 57), (213, 57, 284), (124, 281, 127), (284, 127, 281), (126, 282, 41), (199, 41, 282), (31, 186, 126), (282, 126, 186), (42, 198, 31), (186, 31, 198), (41, 199, 42), (198, 42, 199), (108, 265, 130), (287, 130, 265), (54, 209, 108), (265, 108, 209), (129, 286, 54), (209, 54, 286), (130, 287, 129), (286, 129, 287), (119, 277, 120), (276, 120, 277), (125, 283, 119), (277, 119, 283), (77, 233, 125), (283, 125, 233), (120, 276, 77), (233, 77, 276), (88, 244, 131), (288, 131, 244), (87, 245, 88), (244, 88, 245), (128, 285, 87), (245, 87, 285), (131, 288, 128), (285, 128, 288), (111, 268, 68), (223, 68, 268), (123, 278, 111), (268, 111, 278), (116, 274, 123), (278, 123, 274), (68, 223, 116), (274, 116, 223), (121, 280, 122), (279, 122, 280), (78, 237, 121), (280, 121, 237), (135, 292, 78), (237, 78, 292), (122, 279, 135), (292, 135, 279), (79, 236, 80), (235, 80, 236), (76, 234, 79), (236, 79, 234), (139, 296, 76), (234, 76, 296), (80, 235, 139), (296, 139, 235), (140, 297, 141), (298, 141, 297), (117, 273, 140), (297, 140, 273), (142, 299, 117), (273, 117, 299), (141, 298, 142), (299, 142, 298), (132, 290, 133), (289, 133, 290), (138, 294, 132), (290, 132, 294), (137, 295, 138), (294, 138, 295), (133, 289, 137), (295, 137, 289), (136, 293, 97), (256, 97, 293), (86, 242, 136), (293, 136, 242), (85, 243, 86), (242, 86, 243), (97, 256, 85), (243, 85, 256), (151, 308, 24), (182, 24, 308), (15, 170, 151), (308, 151, 170), (25, 181, 15), (170, 15, 181), (24, 182, 25), (181, 25, 182), (144, 303, 145), (302, 145, 303), (134, 291, 144), (303, 144, 291), (148, 307, 134), (291, 134, 307), (145, 302, 148), (307, 148, 302), (99, 254, 104), (263, 104, 254), (98, 255, 99), (254, 99, 255), (105, 262, 98), (255, 98, 262), (104, 263, 105), (262, 105, 263), (153, 310, 112), (271, 112, 310), (146, 301, 153), (310, 153, 301), (113, 270, 146), (301, 146, 270), (112, 271, 113), (270, 113, 271), (155, 312, 118), (275, 118, 312), (114, 269, 155), (312, 155, 269), (154, 311, 114), (269, 114, 311), (118, 275, 154), (311, 154, 275), (149, 306, 143), (300, 143, 306), (106, 261, 149), (306, 149, 261), (95, 252, 106), (261, 106, 252), (143, 300, 95), (252, 95, 300), (156, 313, 147), (304, 147, 313), (150, 305, 156), (313, 156, 305), (152, 309, 150), (305, 150, 309), (147, 304, 152), (309, 152, 304)])
me_5.materials.append(mat_cafe)
me_5.use_remesh_preserve_volume = False
me_5.use_remesh_preserve_attributes = False
me_5.use_mirror_vertex_groups = False
me_5.update()
me_4 = bpy.data.meshes.new('4')
me_4.from_pydata([(17.46, -1.5, 0.0), (17.46, 0.0, 0.0), (34.92, -1.5, 0.0), (34.92, 0.0, 0.0), (139.7, 49.5, 0.0), (139.7, 66.0, 0.0), (141.2, 49.5, 0.0), (122.2, 83.25, 0.0), (104.8, 83.25, 0.0), (104.8, 98.25, 0.0), (104.8, 65.25, 0.0), (122.2, 51.0, 0.0), (104.8, 51.0, 0.0), (52.39, -1.5, 0.0), (52.39, 0.0, 0.0), (69.85, -1.5, 0.0), (69.85, 0.0, 0.0), (87.31, 81.75, 0.0), (104.8, 81.75, 0.0), (104.8, 66.75, 0.0), (139.7, 16.5, 0.0), (122.2, 32.25, 0.0), (139.7, 33.0, 0.0), (87.31, -1.5, 0.0), (87.31, 0.0, 0.0), (104.8, -1.5, 0.0), (104.8, 0.0, 0.0), (141.2, 16.5, 0.0), (122.2, 33.75, 0.0), (122.2, -1.5, 0.0), (122.2, 0.0, 0.0), (139.7, -1.5, 0.0), (122.2, 66.75, 0.0), (141.2, 33.0, 0.0), (139.7, 99.0, 0.0), (122.2, 99.75, 0.0), (139.7, 115.5, 0.0), (104.8, 133.5, 0.0), (122.2, 132.0, 0.0), (104.8, 132.0, 0.0), (141.2, 66.0, 0.0), (141.2, 82.5, 0.0), (139.7, 82.5, 0.0), (122.2, 116.6, 0.0), (104.8, 116.6, 0.0), (141.2, 99.0, 0.0), (69.85, 133.5, 0.0), (87.31, 132.0, 0.0), (69.85, 132.0, 0.0), (141.2, 132.0, 0.0), (141.2, 115.5, 0.0), (69.85, 115.1, 0.0), (52.39, 115.1, 0.0), (52.39, 116.6, 0.0), (122.2, 133.5, 0.0), (17.46, 81.75, 0.0), (17.46, 83.25, 0.0), (34.92, 81.75, 0.0), (17.46, 115.1, 0.0), (17.46, 116.6, 0.0), (34.92, 115.1, 0.0), (104.8, 99.75, 0.0), (104.8, 115.1, 0.0), (122.2, 98.25, 0.0), (87.31, 133.5, 0.0), (34.92, 133.5, 0.0), (52.39, 132.0, 0.0), (34.92, 132.0, 0.0), (17.46, 132.0, 0.0), (0.0, 116.6, 0.0), (17.46, 98.25, 0.0), (34.92, 83.25, 0.0), (87.31, 116.6, 0.0), (52.39, 133.5, 0.0), (34.92, 116.6, 0.0), (17.46, 65.25, 0.0), (17.46, 66.75, 0.0), (34.92, 65.25, 0.0), (17.46, 99.75, 0.0), (34.92, 98.25, 0.0), (0.0, 133.5, 0.0), (17.46, 133.5, 0.0), (0.0, 99.75, 0.0), (0.0, 115.1, 0.0), (34.92, 49.5, 0.0), (17.46, 49.5, 0.0), (17.46, 51.0, 0.0), (69.85, 98.25, 0.0), (87.31, 83.25, 0.0), (69.85, 83.25, 0.0), (0.0, 83.25, 0.0), (0.0, 98.25, 0.0), (0.0, 66.75, 0.0), (0.0, 81.75, 0.0), (122.2, 81.75, 0.0), (87.31, 98.25, 0.0), (87.31, 99.75, 0.0), (0.0, 65.25, 0.0), (0.0, 51.0, 0.0), (52.39, 98.25, 0.0), (52.39, 83.25, 0.0), (87.31, 65.25, 0.0), (87.31, 66.75, 0.0), (52.39, 33.75, 0.0), (52.39, 49.5, 0.0), (69.85, 33.75, 0.0), (52.39, 66.75, 0.0), (34.92, 66.75, 0.0), (17.46, 33.75, 0.0), (0.0, 33.75, 0.0), (0.0, 49.5, 0.0), (52.39, 51.0, 0.0), (34.92, 51.0, 0.0), (0.0, 16.88, 0.0), (0.0, 32.25, 0.0), (17.46, 16.88, 0.0), (52.39, 15.38, 0.0), (69.85, 15.38, 0.0), (34.92, 15.38, 0.0), (0.0, 15.38, 0.0), (17.46, 15.38, 0.0), (17.46, 32.25, 0.0), (0.0, 0.0, 0.0), (122.2, 115.1, 0.0), (69.85, 116.6, 0.0), (34.92, 99.75, 0.0), (52.39, 99.75, 0.0), (87.31, 115.1, 0.0), (34.92, 32.25, 0.0), (69.85, 99.75, 0.0), (104.8, 32.25, 0.0), (122.2, 16.88, 0.0), (104.8, 16.88, 0.0), (69.85, 49.5, 0.0), (69.85, 65.25, 0.0), (87.31, 51.0, 0.0), (69.85, 51.0, 0.0), (52.39, 81.75, 0.0), (69.85, 81.75, 0.0), (104.8, 49.5, 0.0), (104.8, 33.75, 0.0), (69.85, 66.75, 0.0), (122.2, 65.25, 0.0), (52.39, 65.25, 0.0), (87.31, 15.38, 0.0), (34.92, 33.75, 0.0), (104.8, 15.38, 0.0), (87.31, 49.5, 0.0), (122.2, 49.5, 0.0), (122.2, 15.38, 0.0), (34.92, 16.88, 0.0), (52.39, 32.25, 0.0), (69.85, 32.25, 0.0), (87.31, 33.75, 0.0), (69.85, 16.88, 0.0), (87.31, 32.25, 0.0), (87.31, 16.88, 0.0), (52.39, 16.88, 0.0), (34.92, -1.5, 1.5), (17.46, 0.0, 1.5), (17.46, -1.5, 1.5), (34.92, 0.0, 1.5), (141.2, 49.5, 1.5), (139.7, 66.0, 1.5), (139.7, 49.5, 1.5), (104.8, 98.25, 1.5), (104.8, 83.25, 1.5), (122.2, 83.25, 1.5), (104.8, 51.0, 1.5), (122.2, 51.0, 1.5), (104.8, 65.25, 1.5), (69.85, -1.5, 1.5), (52.39, 0.0, 1.5), (52.39, -1.5, 1.5), (69.85, 0.0, 1.5), (104.8, 66.75, 1.5), (104.8, 81.75, 1.5), (87.31, 81.75, 1.5), (139.7, 33.0, 1.5), (122.2, 32.25, 1.5), (139.7, 16.5, 1.5), (104.8, -1.5, 1.5), (87.31, 0.0, 1.5), (87.31, -1.5, 1.5), (104.8, 0.0, 1.5), (141.2, 16.5, 1.5), (122.2, 33.75, 1.5), (139.7, -1.5, 1.5), (122.2, 0.0, 1.5), (122.2, -1.5, 1.5), (122.2, 66.75, 1.5), (141.2, 33.0, 1.5), (139.7, 115.5, 1.5), (122.2, 99.75, 1.5), (139.7, 99.0, 1.5), (104.8, 132.0, 1.5), (122.2, 132.0, 1.5), (104.8, 133.5, 1.5), (141.2, 66.0, 1.5), (139.7, 82.5, 1.5), (141.2, 82.5, 1.5), (104.8, 116.6, 1.5), (122.2, 116.6, 1.5), (141.2, 99.0, 1.5), (69.85, 132.0, 1.5), (87.31, 132.0, 1.5), (69.85, 133.5, 1.5), (141.2, 132.0, 1.5), (141.2, 115.5, 1.5), (52.39, 116.6, 1.5), (52.39, 115.1, 1.5), (69.85, 115.1, 1.5), (122.2, 133.5, 1.5), (34.92, 81.75, 1.5), (17.46, 83.25, 1.5), (17.46, 81.75, 1.5), (34.92, 115.1, 1.5), (17.46, 116.6, 1.5), (17.46, 115.1, 1.5), (104.8, 115.1, 1.5), (104.8, 99.75, 1.5), (122.2, 98.25, 1.5), (87.31, 133.5, 1.5), (34.92, 132.0, 1.5), (52.39, 132.0, 1.5), (34.92, 133.5, 1.5), (0.0, 116.6, 1.5), (17.46, 132.0, 1.5), (34.92, 83.25, 1.5), (17.46, 98.25, 1.5), (87.31, 116.6, 1.5), (52.39, 133.5, 1.5), (34.92, 116.6, 1.5), (34.92, 65.25, 1.5), (17.46, 66.75, 1.5), (17.46, 65.25, 1.5), (34.92, 98.25, 1.5), (17.46, 99.75, 1.5), (17.46, 133.5, 1.5), (0.0, 133.5, 1.5), (0.0, 115.1, 1.5), (0.0, 99.75, 1.5), (17.46, 51.0, 1.5), (17.46, 49.5, 1.5), (34.92, 49.5, 1.5), (69.85, 83.25, 1.5), (87.31, 83.25, 1.5), (69.85, 98.25, 1.5), (0.0, 98.25, 1.5), (0.0, 83.25, 1.5), (0.0, 81.75, 1.5), (0.0, 66.75, 1.5), (122.2, 81.75, 1.5), (87.31, 99.75, 1.5), (87.31, 98.25, 1.5), (0.0, 51.0, 1.5), (0.0, 65.25, 1.5), (52.39, 83.25, 1.5), (52.39, 98.25, 1.5), (87.31, 66.75, 1.5), (87.31, 65.25, 1.5), (69.85, 33.75, 1.5), (52.39, 49.5, 1.5), (52.39, 33.75, 1.5), (34.92, 66.75, 1.5), (52.39, 66.75, 1.5), (0.0, 49.5, 1.5), (0.0, 33.75, 1.5), (17.46, 33.75, 1.5), (34.92, 51.0, 1.5), (52.39, 51.0, 1.5), (17.46, 16.88, 1.5), (0.0, 32.25, 1.5), (0.0, 16.88, 1.5), (69.85, 15.38, 1.5), (52.39, 15.38, 1.5), (34.92, 15.38, 1.5), (17.46, 15.38, 1.5), (0.0, 15.38, 1.5), (17.46, 32.25, 1.5), (0.0, 0.0, 1.5), (122.2, 115.1, 1.5), (69.85, 116.6, 1.5), (34.92, 99.75, 1.5), (52.39, 99.75, 1.5), (87.31, 115.1, 1.5), (34.92, 32.25, 1.5), (69.85, 99.75, 1.5), (104.8, 16.88, 1.5), (122.2, 16.88, 1.5), (104.8, 32.25, 1.5), (69.85, 49.5, 1.5), (69.85, 51.0, 1.5), (87.31, 51.0, 1.5), (69.85, 65.25, 1.5), (69.85, 81.75, 1.5), (52.39, 81.75, 1.5), (104.8, 33.75, 1.5), (104.8, 49.5, 1.5), (69.85, 66.75, 1.5), (122.2, 65.25, 1.5), (52.39, 65.25, 1.5), (87.31, 15.38, 1.5), (34.92, 33.75, 1.5), (104.8, 15.38, 1.5), (87.31, 49.5, 1.5), (122.2, 49.5, 1.5), (122.2, 15.38, 1.5), (34.92, 16.88, 1.5), (69.85, 32.25, 1.5), (52.39, 32.25, 1.5), (87.31, 33.75, 1.5), (69.85, 16.88, 1.5), (87.31, 32.25, 1.5), (87.31, 16.88, 1.5), (52.39, 16.88, 1.5)], [], [(0, 1, 2), (2, 1, 3), (4, 5, 6), (7, 8, 9), (10, 11, 12), (13, 14, 15), (15, 14, 16), (17, 18, 19), (20, 21, 22), (23, 24, 25), (25, 24, 26), (22, 27, 20), (4, 22, 28), (29, 30, 31), (31, 30, 20), (18, 32, 19), (27, 22, 33), (34, 35, 36), (37, 38, 39), (6, 5, 40), (41, 42, 34), (39, 43, 44), (36, 43, 38), (41, 34, 45), (46, 47, 48), (36, 38, 49), (50, 36, 49), (51, 52, 53), (38, 37, 54), (55, 56, 57), (58, 59, 60), (35, 61, 62), (42, 7, 63), (47, 46, 64), (65, 66, 67), (68, 59, 69), (56, 70, 71), (44, 62, 72), (66, 65, 73), (68, 74, 59), (75, 76, 77), (78, 79, 70), (68, 80, 81), (82, 83, 78), (68, 69, 80), (53, 74, 67), (84, 85, 86), (87, 88, 89), (56, 90, 91), (58, 78, 83), (92, 93, 76), (5, 32, 94), (9, 95, 96), (56, 91, 70), (93, 55, 76), (97, 86, 98), (99, 89, 100), (10, 101, 102), (103, 104, 105), (57, 106, 107), (108, 109, 110), (75, 86, 97), (77, 111, 112), (113, 114, 115), (16, 116, 117), (108, 110, 85), (116, 14, 118), (119, 120, 1), (114, 121, 115), (118, 3, 120), (120, 3, 1), (119, 1, 122), (35, 123, 36), (72, 47, 44), (66, 48, 124), (44, 47, 39), (123, 43, 36), (43, 39, 38), (124, 53, 66), (76, 55, 107), (125, 78, 58), (67, 74, 68), (74, 60, 59), (66, 53, 67), (72, 124, 48), (55, 57, 107), (126, 125, 60), (48, 47, 72), (53, 124, 51), (72, 62, 127), (121, 108, 128), (126, 52, 129), (79, 78, 125), (125, 58, 60), (99, 126, 87), (126, 60, 52), (42, 63, 34), (96, 127, 61), (130, 131, 132), (61, 127, 62), (63, 35, 34), (35, 62, 123), (9, 96, 61), (129, 51, 96), (71, 79, 100), (51, 129, 52), (129, 87, 126), (127, 96, 51), (5, 94, 42), (88, 95, 8), (99, 87, 89), (8, 95, 9), (94, 7, 42), (7, 9, 63), (133, 104, 111), (134, 135, 136), (57, 56, 71), (71, 70, 79), (137, 100, 138), (100, 79, 99), (139, 28, 140), (88, 8, 18), (137, 141, 106), (87, 95, 88), (100, 89, 138), (88, 18, 17), (11, 5, 4), (142, 5, 11), (101, 12, 135), (18, 94, 32), (17, 19, 102), (32, 5, 142), (120, 115, 118), (104, 133, 105), (75, 112, 86), (57, 137, 106), (76, 107, 77), (106, 134, 143), (10, 102, 19), (141, 138, 102), (136, 111, 143), (138, 141, 137), (141, 134, 106), (17, 102, 138), (16, 14, 116), (24, 117, 144), (145, 108, 85), (77, 112, 75), (112, 84, 86), (143, 111, 77), (26, 24, 144), (30, 26, 146), (133, 111, 136), (136, 143, 134), (147, 135, 139), (135, 134, 101), (4, 148, 11), (148, 4, 28), (30, 146, 149), (10, 12, 101), (12, 139, 135), (142, 11, 10), (103, 145, 84), (115, 121, 150), (128, 108, 145), (145, 85, 84), (151, 103, 152), (103, 84, 104), (22, 21, 28), (21, 20, 131), (130, 153, 140), (139, 140, 147), (140, 153, 147), (148, 28, 139), (144, 146, 26), (105, 133, 153), (151, 152, 154), (133, 147, 153), (103, 105, 152), (153, 130, 155), (20, 149, 131), (149, 20, 30), (146, 156, 132), (130, 132, 155), (132, 156, 155), (21, 131, 130), (156, 154, 152), (154, 117, 157), (117, 24, 16), (151, 154, 157), (144, 156, 146), (156, 152, 155), (157, 150, 128), (3, 118, 14), (118, 115, 150), (150, 121, 128), (116, 157, 117), (157, 128, 151), (158, 159, 160), (161, 159, 158), (162, 163, 164), (165, 166, 167), (168, 169, 170), (171, 172, 173), (174, 172, 171), (175, 176, 177), (178, 179, 180), (181, 182, 183), (184, 182, 181), (180, 185, 178), (186, 178, 164), (187, 188, 189), (180, 188, 187), (175, 190, 176), (191, 178, 185), (192, 193, 194), (195, 196, 197), (198, 163, 162), (194, 199, 200), (201, 202, 195), (196, 202, 192), (203, 194, 200), (204, 205, 206), (207, 196, 192), (207, 192, 208), (209, 210, 211), (212, 197, 196), (213, 214, 215), (216, 217, 218), (219, 220, 193), (221, 167, 199), (222, 206, 205), (223, 224, 225), (226, 217, 227), (228, 229, 214), (230, 219, 201), (231, 225, 224), (217, 232, 227), (233, 234, 235), (229, 236, 237), (238, 239, 227), (237, 240, 241), (239, 226, 227), (223, 232, 209), (242, 243, 244), (245, 246, 247), (248, 249, 214), (240, 237, 218), (234, 250, 251), (252, 190, 163), (253, 254, 165), (229, 248, 214), (234, 215, 250), (255, 242, 256), (257, 245, 258), (259, 260, 170), (261, 262, 263), (264, 265, 213), (266, 267, 268), (256, 242, 235), (269, 270, 233), (271, 272, 273), (274, 275, 174), (243, 266, 268), (276, 172, 275), (159, 277, 278), (271, 279, 272), (277, 161, 276), (159, 161, 277), (280, 159, 278), (192, 281, 193), (201, 205, 230), (282, 204, 224), (195, 205, 201), (192, 202, 281), (196, 195, 202), (224, 209, 282), (264, 215, 234), (218, 237, 283), (227, 232, 223), (217, 216, 232), (223, 209, 224), (204, 282, 230), (264, 213, 215), (216, 283, 284), (230, 205, 204), (211, 282, 209), (285, 219, 230), (286, 268, 279), (287, 210, 284), (283, 237, 236), (216, 218, 283), (247, 284, 258), (210, 216, 284), (194, 221, 199), (220, 285, 253), (288, 289, 290), (219, 285, 220), (194, 193, 221), (281, 219, 193), (220, 253, 165), (253, 211, 287), (257, 236, 228), (210, 287, 211), (284, 247, 287), (211, 253, 285), (199, 252, 163), (166, 254, 246), (245, 247, 258), (165, 254, 166), (199, 167, 252), (221, 165, 167), (270, 262, 291), (292, 293, 294), (228, 214, 213), (236, 229, 228), (295, 257, 296), (258, 236, 257), (297, 186, 298), (176, 166, 246), (265, 299, 296), (246, 254, 247), (295, 245, 257), (177, 176, 246), (164, 163, 169), (169, 163, 300), (293, 168, 260), (190, 252, 176), (259, 175, 177), (300, 163, 190), (276, 271, 277), (261, 291, 262), (242, 269, 235), (265, 296, 213), (233, 264, 234), (301, 294, 265), (175, 259, 170), (259, 295, 299), (301, 270, 292), (296, 299, 295), (265, 294, 299), (295, 259, 177), (275, 172, 174), (302, 274, 182), (243, 268, 303), (235, 269, 233), (242, 244, 269), (233, 270, 301), (302, 182, 184), (304, 184, 188), (292, 270, 291), (294, 301, 292), (298, 293, 305), (260, 294, 293), (169, 306, 164), (186, 164, 306), (307, 304, 188), (260, 168, 170), (293, 298, 168), (170, 169, 300), (244, 303, 263), (308, 279, 271), (303, 268, 286), (244, 243, 303), (309, 263, 310), (262, 244, 263), (186, 179, 178), (289, 180, 179), (297, 311, 290), (305, 297, 298), (305, 311, 297), (298, 186, 306), (184, 304, 302), (311, 291, 261), (312, 309, 310), (311, 305, 291), (309, 261, 263), (313, 290, 311), (289, 307, 180), (188, 180, 307), (288, 314, 304), (313, 288, 290), (313, 314, 288), (290, 289, 179), (309, 312, 314), (315, 274, 312), (174, 182, 274), (315, 312, 310), (304, 314, 302), (313, 309, 314), (286, 308, 315), (172, 276, 161), (308, 271, 276), (286, 279, 308), (274, 315, 275), (310, 286, 315), (0, 159, 1), (0, 160, 159), (2, 160, 0), (2, 158, 160), (3, 158, 2), (3, 161, 158), (14, 161, 3), (14, 172, 161), (13, 172, 14), (13, 173, 172), (15, 173, 13), (15, 171, 173), (16, 171, 15), (16, 174, 171), (24, 174, 16), (24, 182, 174), (23, 182, 24), (23, 183, 182), (25, 183, 23), (25, 181, 183), (26, 181, 25), (26, 184, 181), (30, 184, 26), (30, 188, 184), (29, 188, 30), (29, 189, 188), (31, 189, 29), (31, 187, 189), (20, 187, 31), (20, 180, 187), (27, 180, 20), (27, 185, 180), (33, 185, 27), (33, 191, 185), (22, 191, 33), (22, 178, 191), (4, 178, 22), (4, 164, 178), (6, 164, 4), (6, 162, 164), (40, 162, 6), (40, 198, 162), (5, 198, 40), (5, 163, 198), (42, 163, 5), (42, 199, 163), (41, 199, 42), (41, 200, 199), (45, 200, 41), (45, 203, 200), (34, 203, 45), (34, 194, 203), (36, 194, 34), (36, 192, 194), (50, 192, 36), (50, 208, 192), (49, 208, 50), (49, 207, 208), (38, 207, 49), (38, 196, 207), (54, 196, 38), (54, 212, 196), (37, 212, 54), (37, 197, 212), (39, 197, 37), (39, 195, 197), (47, 195, 39), (47, 205, 195), (64, 205, 47), (64, 222, 205), (46, 222, 64), (46, 206, 222), (48, 206, 46), (48, 204, 206), (66, 204, 48), (66, 224, 204), (73, 224, 66), (73, 231, 224), (65, 231, 73), (65, 225, 231), (67, 225, 65), (67, 223, 225), (68, 223, 67), (68, 227, 223), (81, 227, 68), (81, 238, 227), (80, 238, 81), (80, 239, 238), (69, 239, 80), (69, 226, 239), (59, 226, 69), (59, 217, 226), (58, 217, 59), (58, 218, 217), (83, 218, 58), (83, 240, 218), (82, 240, 83), (82, 241, 240), (78, 241, 82), (78, 237, 241), (70, 237, 78), (70, 229, 237), (91, 229, 70), (91, 248, 229), (90, 248, 91), (90, 249, 248), (56, 249, 90), (56, 214, 249), (55, 214, 56), (55, 215, 214), (93, 215, 55), (93, 250, 215), (92, 250, 93), (92, 251, 250), (76, 251, 92), (76, 234, 251), (75, 234, 76), (75, 235, 234), (97, 235, 75), (97, 256, 235), (98, 256, 97), (98, 255, 256), (86, 255, 98), (86, 242, 255), (85, 242, 86), (85, 243, 242), (110, 243, 85), (110, 266, 243), (109, 266, 110), (109, 267, 266), (108, 267, 109), (108, 268, 267), (121, 268, 108), (121, 279, 268), (114, 279, 121), (114, 272, 279), (113, 272, 114), (113, 273, 272), (115, 273, 113), (115, 271, 273), (120, 271, 115), (120, 277, 271), (119, 277, 120), (119, 278, 277), (122, 278, 119), (122, 280, 278), (1, 280, 122), (1, 159, 280), (44, 201, 62), (219, 62, 201), (43, 202, 44), (201, 44, 202), (123, 281, 43), (202, 43, 281), (62, 219, 123), (281, 123, 219), (74, 232, 60), (216, 60, 232), (53, 209, 74), (232, 74, 209), (52, 210, 53), (209, 53, 210), (60, 216, 52), (210, 52, 216), (124, 282, 51), (211, 51, 282), (72, 230, 124), (282, 124, 230), (127, 285, 72), (230, 72, 285), (51, 211, 127), (285, 127, 211), (125, 283, 79), (236, 79, 283), (126, 284, 125), (283, 125, 284), (99, 258, 126), (284, 126, 258), (79, 236, 99), (258, 99, 236), (61, 220, 9), (165, 9, 220), (35, 193, 61), (220, 61, 193), (63, 221, 35), (193, 35, 221), (9, 165, 63), (221, 63, 165), (129, 287, 87), (247, 87, 287), (96, 253, 129), (287, 129, 253), (95, 254, 96), (253, 96, 254), (87, 247, 95), (254, 95, 247), (8, 166, 18), (176, 18, 166), (7, 167, 8), (166, 8, 167), (94, 252, 7), (167, 7, 252), (18, 176, 94), (252, 94, 176), (71, 228, 57), (213, 57, 228), (100, 257, 71), (228, 71, 257), (137, 296, 100), (257, 100, 296), (57, 213, 137), (296, 137, 213), (89, 245, 138), (295, 138, 245), (88, 246, 89), (245, 89, 246), (17, 177, 88), (246, 88, 177), (138, 295, 17), (177, 17, 295), (19, 175, 10), (170, 10, 175), (32, 190, 19), (175, 19, 190), (142, 300, 32), (190, 32, 300), (10, 170, 142), (300, 142, 170), (107, 264, 77), (233, 77, 264), (106, 265, 107), (264, 107, 265), (143, 301, 106), (265, 106, 301), (77, 233, 143), (301, 143, 233), (141, 299, 134), (294, 134, 299), (102, 259, 141), (299, 141, 259), (101, 260, 102), (259, 102, 260), (134, 294, 101), (260, 101, 294), (112, 269, 84), (244, 84, 269), (111, 270, 112), (269, 112, 270), (104, 262, 111), (270, 111, 262), (84, 244, 104), (262, 104, 244), (136, 292, 133), (291, 133, 292), (135, 293, 136), (292, 136, 293), (147, 305, 135), (293, 135, 305), (133, 291, 147), (305, 147, 291), (12, 168, 139), (298, 139, 168), (11, 169, 12), (168, 12, 169), (148, 306, 11), (169, 11, 306), (139, 298, 148), (306, 148, 298), (145, 303, 128), (286, 128, 303), (103, 263, 145), (303, 145, 263), (151, 310, 103), (263, 103, 310), (128, 286, 151), (310, 151, 286), (140, 297, 130), (290, 130, 297), (28, 186, 140), (297, 140, 186), (21, 179, 28), (186, 28, 179), (130, 290, 21), (179, 21, 290), (105, 261, 152), (309, 152, 261), (153, 311, 105), (261, 105, 311), (155, 313, 153), (311, 153, 313), (152, 309, 155), (313, 155, 309), (132, 288, 146), (304, 146, 288), (131, 289, 132), (288, 132, 289), (149, 307, 131), (289, 131, 307), (146, 304, 149), (307, 149, 304), (154, 312, 117), (274, 117, 312), (156, 314, 154), (312, 154, 314), (144, 302, 156), (314, 156, 302), (117, 274, 144), (302, 144, 274), (150, 308, 118), (276, 118, 308), (157, 315, 150), (308, 150, 315), (116, 275, 157), (315, 157, 275), (118, 276, 116), (275, 116, 276)])
me_4.materials.append(mat_cafe)
me_4.use_remesh_preserve_volume = False
me_4.use_remesh_preserve_attributes = False
me_4.use_mirror_vertex_groups = False
me_4.update()
me_3 = bpy.data.meshes.new('3')
me_3.from_pydata([(111.4, 33.0, 0.0), (70.22, 0.0, 0.0), (111.4, 49.5, 0.0), (83.96, 0.0, 0.0), (15.24, 132.0, 0.0), (1.5, 115.5, 0.0), (1.5, 133.5, 0.0), (42.73, 0.0, 0.0), (56.47, -1.5, 0.0), (42.73, -1.5, 0.0), (56.47, 0.0, 0.0), (111.4, 16.5, 0.0), (112.9, 16.5, 0.0), (83.96, -1.5, 0.0), (70.22, -1.5, 0.0), (97.71, 0.0, 0.0), (111.4, -1.5, 0.0), (97.71, -1.5, 0.0), (111.4, 66.0, 0.0), (1.5, 82.5, 0.0), (111.4, 82.5, 0.0), (112.9, 33.0, 0.0), (1.5, 66.0, 0.0), (111.4, 99.0, 0.0), (112.9, 82.5, 0.0), (112.9, 49.5, 0.0), (112.9, 66.0, 0.0), (70.22, 132.0, 0.0), (97.71, 132.0, 0.0), (112.9, 132.0, 0.0), (111.4, 115.5, 0.0), (83.96, 132.0, 0.0), (112.9, 99.0, 0.0), (83.96, 133.5, 0.0), (97.71, 133.5, 0.0), (112.9, 115.5, 0.0), (0.0, 82.5, 0.0), (56.47, 132.0, 0.0), (56.47, 133.5, 0.0), (70.22, 133.5, 0.0), (42.73, 132.0, 0.0), (1.5, 99.0, 0.0), (28.99, 132.0, 0.0), (0.0, 115.5, 0.0), (28.99, 133.5, 0.0), (42.73, 133.5, 0.0), (15.24, 133.5, 0.0), (1.5, 49.5, 0.0), (0.0, 99.0, 0.0), (0.0, 66.0, 0.0), (28.99, 0.0, 0.0), (1.5, 33.0, 0.0), (0.0, 33.0, 0.0), (0.0, 49.5, 0.0), (1.5, 16.5, 0.0), (0.0, 16.5, 0.0), (0.0, 0.0, 0.0), (15.24, 0.0, 0.0), (28.99, -1.5, 0.0), (15.24, -1.5, 0.0), (111.4, 49.5, 1.5), (70.22, 0.0, 1.5), (111.4, 33.0, 1.5), (83.96, 0.0, 1.5), (1.5, 133.5, 1.5), (1.5, 115.5, 1.5), (15.24, 132.0, 1.5), (42.73, -1.5, 1.5), (56.47, -1.5, 1.5), (42.73, 0.0, 1.5), (56.47, 0.0, 1.5), (111.4, 16.5, 1.5), (112.9, 16.5, 1.5), (70.22, -1.5, 1.5), (83.96, -1.5, 1.5), (97.71, 0.0, 1.5), (97.71, -1.5, 1.5), (111.4, -1.5, 1.5), (111.4, 82.5, 1.5), (1.5, 82.5, 1.5), (111.4, 66.0, 1.5), (112.9, 33.0, 1.5), (1.5, 66.0, 1.5), (112.9, 82.5, 1.5), (111.4, 99.0, 1.5), (112.9, 49.5, 1.5), (112.9, 66.0, 1.5), (70.22, 132.0, 1.5), (111.4, 115.5, 1.5), (112.9, 132.0, 1.5), (97.71, 132.0, 1.5), (83.96, 132.0, 1.5), (112.9, 99.0, 1.5), (97.71, 133.5, 1.5), (83.96, 133.5, 1.5), (112.9, 115.5, 1.5), (0.0, 82.5, 1.5), (56.47, 132.0, 1.5), (56.47, 133.5, 1.5), (70.22, 133.5, 1.5), (42.73, 132.0, 1.5), (28.99, 132.0, 1.5), (1.5, 99.0, 1.5), (0.0, 115.5, 1.5), (42.73, 133.5, 1.5), (28.99, 133.5, 1.5), (15.24, 133.5, 1.5), (1.5, 49.5, 1.5), (0.0, 99.0, 1.5), (0.0, 66.0, 1.5), (1.5, 33.0, 1.5), (28.99, 0.0, 1.5), (0.0, 49.5, 1.5), (0.0, 33.0, 1.5), (1.5, 16.5, 1.5), (0.0, 0.0, 1.5), (0.0, 16.5, 1.5), (15.24, 0.0, 1.5), (28.99, -1.5, 1.5), (15.24, -1.5, 1.5)], [], [(0, 1, 2), (3, 1, 0), (4, 5, 6), (7, 8, 9), (7, 10, 8), (11, 3, 0), (12, 11, 0), (1, 13, 14), (1, 3, 13), (3, 11, 15), (1, 10, 2), (15, 16, 17), (15, 11, 16), (18, 19, 20), (0, 21, 12), (2, 22, 18), (23, 24, 20), (25, 2, 18), (18, 26, 25), (20, 27, 23), (28, 29, 30), (23, 27, 31), (23, 32, 24), (30, 31, 28), (33, 34, 28), (28, 31, 33), (30, 29, 35), (30, 23, 31), (36, 19, 22), (20, 37, 27), (37, 38, 27), (20, 19, 37), (38, 39, 27), (37, 19, 40), (41, 42, 40), (41, 43, 5), (44, 45, 40), (42, 41, 5), (42, 44, 40), (5, 4, 42), (6, 46, 4), (22, 2, 47), (41, 48, 43), (47, 2, 10), (19, 41, 40), (7, 47, 10), (22, 49, 36), (22, 19, 18), (7, 50, 51), (51, 52, 53), (51, 50, 54), (7, 51, 47), (51, 53, 47), (55, 54, 56), (54, 50, 57), (57, 50, 58), (54, 57, 56), (59, 57, 58), (60, 61, 62), (62, 61, 63), (64, 65, 66), (67, 68, 69), (68, 70, 69), (62, 63, 71), (62, 71, 72), (73, 74, 61), (74, 63, 61), (75, 71, 63), (60, 70, 61), (76, 77, 75), (77, 71, 75), (78, 79, 80), (72, 81, 62), (80, 82, 60), (78, 83, 84), (80, 60, 85), (85, 86, 80), (84, 87, 78), (88, 89, 90), (91, 87, 84), (83, 92, 84), (90, 91, 88), (90, 93, 94), (94, 91, 90), (95, 89, 88), (91, 84, 88), (82, 79, 96), (87, 97, 78), (87, 98, 97), (97, 79, 78), (87, 99, 98), (100, 79, 97), (100, 101, 102), (65, 103, 102), (100, 104, 105), (65, 102, 101), (100, 105, 101), (101, 66, 65), (66, 106, 64), (107, 60, 82), (103, 108, 102), (70, 60, 107), (100, 102, 79), (70, 107, 69), (96, 109, 82), (80, 79, 82), (110, 111, 69), (112, 113, 110), (114, 111, 110), (107, 110, 69), (107, 112, 110), (115, 114, 116), (117, 111, 114), (118, 111, 117), (115, 117, 114), (118, 117, 119), (7, 111, 50), (7, 69, 111), (9, 69, 7), (9, 67, 69), (8, 67, 9), (8, 68, 67), (10, 68, 8), (10, 70, 68), (1, 70, 10), (1, 61, 70), (14, 61, 1), (14, 73, 61), (13, 73, 14), (13, 74, 73), (3, 74, 13), (3, 63, 74), (15, 63, 3), (15, 75, 63), (17, 75, 15), (17, 76, 75), (16, 76, 17), (16, 77, 76), (11, 77, 16), (11, 71, 77), (12, 71, 11), (12, 72, 71), (21, 72, 12), (21, 81, 72), (0, 81, 21), (0, 62, 81), (2, 62, 0), (2, 60, 62), (25, 60, 2), (25, 85, 60), (26, 85, 25), (26, 86, 85), (18, 86, 26), (18, 80, 86), (20, 80, 18), (20, 78, 80), (24, 78, 20), (24, 83, 78), (32, 83, 24), (32, 92, 83), (23, 92, 32), (23, 84, 92), (30, 84, 23), (30, 88, 84), (35, 88, 30), (35, 95, 88), (29, 95, 35), (29, 89, 95), (28, 89, 29), (28, 90, 89), (34, 90, 28), (34, 93, 90), (33, 93, 34), (33, 94, 93), (31, 94, 33), (31, 91, 94), (27, 91, 31), (27, 87, 91), (39, 87, 27), (39, 99, 87), (38, 99, 39), (38, 98, 99), (37, 98, 38), (37, 97, 98), (40, 97, 37), (40, 100, 97), (45, 100, 40), (45, 104, 100), (44, 104, 45), (44, 105, 104), (42, 105, 44), (42, 101, 105), (4, 101, 42), (4, 66, 101), (46, 66, 4), (46, 106, 66), (6, 106, 46), (6, 64, 106), (5, 64, 6), (5, 65, 64), (43, 65, 5), (43, 103, 65), (48, 103, 43), (48, 108, 103), (41, 108, 48), (41, 102, 108), (19, 102, 41), (19, 79, 102), (36, 79, 19), (36, 96, 79), (49, 96, 36), (49, 109, 96), (22, 109, 49), (22, 82, 109), (47, 82, 22), (47, 107, 82), (53, 107, 47), (53, 112, 107), (52, 112, 53), (52, 113, 112), (51, 113, 52), (51, 110, 113), (54, 110, 51), (54, 114, 110), (55, 114, 54), (55, 116, 114), (56, 116, 55), (56, 115, 116), (57, 115, 56), (57, 117, 115), (59, 117, 57), (59, 119, 117), (58, 119, 59), (58, 118, 119), (50, 118, 58), (50, 111, 118)])
me_3.materials.append(mat_cafe)
me_3.use_remesh_preserve_volume = False
me_3.use_remesh_preserve_attributes = False
me_3.use_mirror_vertex_groups = False
me_3.update()
me_1 = bpy.data.meshes.new('1')
me_1.from_pydata([(111.4, 34.92, 0.0), (70.22, 0.0, 0.0), (111.4, 52.39, 0.0), (83.96, 0.0, 0.0), (1.5, 87.31, 0.0), (111.4, 87.31, 0.0), (111.4, 69.85, 0.0), (42.73, 0.0, 0.0), (56.47, -1.5, 0.0), (42.73, -1.5, 0.0), (56.47, 0.0, 0.0), (111.4, 17.46, 0.0), (112.9, 17.46, 0.0), (83.96, -1.5, 0.0), (70.22, -1.5, 0.0), (97.71, 0.0, 0.0), (111.4, -1.5, 0.0), (97.71, -1.5, 0.0), (112.9, 34.92, 0.0), (0.0, 87.31, 0.0), (1.5, 69.85, 0.0), (111.4, 104.8, 0.0), (112.9, 87.31, 0.0), (112.9, 52.39, 0.0), (112.9, 69.85, 0.0), (1.5, 139.7, 0.0), (112.9, 139.7, 0.0), (111.4, 122.2, 0.0), (1.5, 104.8, 0.0), (0.0, 122.2, 0.0), (1.5, 122.2, 0.0), (112.9, 104.8, 0.0), (112.9, 122.2, 0.0), (0.0, 104.8, 0.0), (1.5, 52.39, 0.0), (0.0, 69.85, 0.0), (1.5, 34.92, 0.0), (0.0, 52.39, 0.0), (0.0, 34.92, 0.0), (28.99, 0.0, 0.0), (1.5, 17.46, 0.0), (0.0, 0.0, 0.0), (15.24, 0.0, 0.0), (0.0, 17.46, 0.0), (28.99, -1.5, 0.0), (15.24, -1.5, 0.0), (111.4, 52.39, 1.5), (70.22, 0.0, 1.5), (111.4, 34.92, 1.5), (83.96, 0.0, 1.5), (111.4, 69.85, 1.5), (111.4, 87.31, 1.5), (1.5, 87.31, 1.5), (42.73, -1.5, 1.5), (56.47, -1.5, 1.5), (42.73, 0.0, 1.5), (56.47, 0.0, 1.5), (111.4, 17.46, 1.5), (112.9, 17.46, 1.5), (70.22, -1.5, 1.5), (83.96, -1.5, 1.5), (97.71, 0.0, 1.5), (97.71, -1.5, 1.5), (111.4, -1.5, 1.5), (112.9, 34.92, 1.5), (1.5, 69.85, 1.5), (0.0, 87.31, 1.5), (112.9, 87.31, 1.5), (111.4, 104.8, 1.5), (112.9, 52.39, 1.5), (112.9, 69.85, 1.5), (111.4, 122.2, 1.5), (112.9, 139.7, 1.5), (1.5, 139.7, 1.5), (1.5, 122.2, 1.5), (0.0, 122.2, 1.5), (1.5, 104.8, 1.5), (112.9, 104.8, 1.5), (112.9, 122.2, 1.5), (0.0, 104.8, 1.5), (1.5, 52.39, 1.5), (0.0, 69.85, 1.5), (1.5, 34.92, 1.5), (0.0, 34.92, 1.5), (0.0, 52.39, 1.5), (28.99, 0.0, 1.5), (1.5, 17.46, 1.5), (15.24, 0.0, 1.5), (0.0, 0.0, 1.5), (0.0, 17.46, 1.5), (28.99, -1.5, 1.5), (15.24, -1.5, 1.5)], [], [(0, 1, 2), (3, 1, 0), (4, 5, 6), (7, 8, 9), (7, 10, 8), (11, 3, 0), (12, 11, 0), (1, 13, 14), (1, 3, 13), (3, 11, 15), (1, 10, 2), (15, 16, 17), (15, 11, 16), (0, 18, 12), (19, 4, 20), (21, 22, 5), (23, 2, 6), (6, 24, 23), (25, 26, 27), (28, 29, 30), (21, 31, 22), (27, 21, 30), (25, 27, 30), (27, 26, 32), (5, 4, 28), (29, 28, 33), (34, 20, 2), (10, 34, 2), (5, 28, 21), (28, 30, 21), (19, 20, 35), (10, 7, 34), (34, 7, 36), (2, 20, 6), (20, 4, 6), (37, 36, 38), (36, 7, 39), (40, 36, 39), (34, 36, 37), (41, 40, 42), (41, 43, 40), (44, 42, 39), (42, 40, 39), (44, 45, 42), (46, 47, 48), (48, 47, 49), (50, 51, 52), (53, 54, 55), (54, 56, 55), (48, 49, 57), (48, 57, 58), (59, 60, 47), (60, 49, 47), (61, 57, 49), (46, 56, 47), (62, 63, 61), (63, 57, 61), (58, 64, 48), (65, 52, 66), (51, 67, 68), (50, 46, 69), (69, 70, 50), (71, 72, 73), (74, 75, 76), (67, 77, 68), (74, 68, 71), (74, 71, 73), (78, 72, 71), (76, 52, 51), (79, 76, 75), (46, 65, 80), (46, 80, 56), (68, 76, 51), (68, 74, 76), (81, 65, 66), (80, 55, 56), (82, 55, 80), (50, 65, 46), (50, 52, 65), (83, 82, 84), (85, 55, 82), (85, 82, 86), (84, 82, 80), (87, 86, 88), (86, 89, 88), (85, 87, 90), (85, 86, 87), (87, 91, 90), (7, 85, 39), (7, 55, 85), (9, 55, 7), (9, 53, 55), (8, 53, 9), (8, 54, 53), (10, 54, 8), (10, 56, 54), (1, 56, 10), (1, 47, 56), (14, 47, 1), (14, 59, 47), (13, 59, 14), (13, 60, 59), (3, 60, 13), (3, 49, 60), (15, 49, 3), (15, 61, 49), (17, 61, 15), (17, 62, 61), (16, 62, 17), (16, 63, 62), (11, 63, 16), (11, 57, 63), (12, 57, 11), (12, 58, 57), (18, 58, 12), (18, 64, 58), (0, 64, 18), (0, 48, 64), (2, 48, 0), (2, 46, 48), (23, 46, 2), (23, 69, 46), (24, 69, 23), (24, 70, 69), (6, 70, 24), (6, 50, 70), (5, 50, 6), (5, 51, 50), (22, 51, 5), (22, 67, 51), (31, 67, 22), (31, 77, 67), (21, 77, 31), (21, 68, 77), (27, 68, 21), (27, 71, 68), (32, 71, 27), (32, 78, 71), (26, 78, 32), (26, 72, 78), (25, 72, 26), (25, 73, 72), (30, 73, 25), (30, 74, 73), (29, 74, 30), (29, 75, 74), (33, 75, 29), (33, 79, 75), (28, 79, 33), (28, 76, 79), (4, 76, 28), (4, 52, 76), (19, 52, 4), (19, 66, 52), (35, 66, 19), (35, 81, 66), (20, 81, 35), (20, 65, 81), (34, 65, 20), (34, 80, 65), (37, 80, 34), (37, 84, 80), (38, 84, 37), (38, 83, 84), (36, 83, 38), (36, 82, 83), (40, 82, 36), (40, 86, 82), (43, 86, 40), (43, 89, 86), (41, 89, 43), (41, 88, 89), (42, 88, 41), (42, 87, 88), (45, 87, 42), (45, 91, 87), (44, 91, 45), (44, 90, 91), (39, 90, 44), (39, 85, 90)])
me_1.materials.append(mat_cafe)
me_1.use_remesh_preserve_volume = False
me_1.use_remesh_preserve_attributes = False
me_1.use_mirror_vertex_groups = False
me_1.update()

# ---- objects
ob_2_001 = bpy.data.objects.new('2.001', me_2_001)
ob_1_001 = bpy.data.objects.new('1.001', me_1_001)
ob_5 = bpy.data.objects.new('5', me_5)
ob_4 = bpy.data.objects.new('4', me_4)
ob_3 = bpy.data.objects.new('3', me_3)
ob_1 = bpy.data.objects.new('1', me_1)
ob_lamp = bpy.data.objects.new('Lamp', light_lamp)
ob_camera = bpy.data.objects.new('Camera', cam_camera)

# ---- transforms, parenting, visibility, modifiers, constraints
ob_2_001.location = (3.932, -5.276, 1.147)
ob_2_001.rotation_euler = (0.0, -0.0, 1.571)
ob_2_001.scale = (0.06, 0.06, 0.06)
ob_2_001.lineart.crease_threshold = 0.0
_m = ob_2_001.modifiers.new('Array', 'ARRAY')
_m.count = 7
_m.constant_offset_displace = (0.0, 0.0, 0.0)
_m.relative_offset_displace = (0.0, 0.0, 11.0)
ob_1_001.location = (3.903, 1.524, 8.254)
ob_1_001.rotation_euler = (-3.142, 1.51e-07, -1.571)
ob_1_001.scale = (0.06, 0.06, 0.06)
ob_1_001.lineart.crease_threshold = 0.0
ob_5.location = (-4.465, -5.258, 8.182)
ob_5.rotation_euler = (-1.571, -0.0, 0.0)
ob_5.scale = (0.06, 0.06, 0.06)
ob_5.lineart.crease_threshold = 0.0
ob_4.location = (-4.454, 1.531, 0.2629)
ob_4.rotation_euler = (1.571, -0.0, 0.0)
ob_4.scale = (0.06, 0.06, 0.06)
ob_4.lineart.crease_threshold = 0.0
ob_3.location = (4.004, 1.529, 0.2529)
ob_3.rotation_euler = (1.571, 7.55e-08, 4.712)
ob_3.scale = (0.06, 0.06, 0.06)
ob_3.lineart.crease_threshold = 0.0
ob_1.location = (3.92, -5.24, 0.1635)
ob_1.rotation_euler = (0.0, -0.0, 1.571)
ob_1.scale = (0.06, 0.06, 0.06)
ob_1.lineart.crease_threshold = 0.0
ob_lamp.location = (-12.81, 2.354, 22.85)
ob_lamp.rotation_euler = (0.6503, 0.05522, 1.866)
ob_lamp.scale = (0.06, 0.06, 0.06)
ob_lamp.lock_rotations_4d = False
ob_lamp.empty_display_type = 'ARROWS'
ob_lamp.color = (0.0, 0.0, 0.0, 0.0)
ob_lamp.lineart.crease_threshold = 0.0
ob_camera.location = (-21.28, 11.09, 15.21)
ob_camera.rotation_euler = (1.109, 0.0, 4.131)
ob_camera.scale = (0.06, 0.06, 0.06)
ob_camera.lock_rotations_4d = False
ob_camera.empty_display_type = 'ARROWS'
ob_camera.color = (0.0, 0.0, 0.0, 0.0)
ob_camera.display_type = 'WIRE'
ob_camera.lineart.crease_threshold = 0.0

# ---- collection membership
col_collection_1.objects.link(ob_2_001)
col_collection_1.objects.link(ob_1_001)
col_collection_1.objects.link(ob_5)
col_collection_1.objects.link(ob_4)
col_collection_1.objects.link(ob_3)
col_collection_1.objects.link(ob_1)
col_collection_1.objects.link(ob_lamp)
col_collection_1.objects.link(ob_camera)

# ---- scene / render settings (as saved in the file)
scene.camera = ob_camera
scene.frame_start = 1; scene.frame_end = 250; scene.frame_set(1)
scene.render.engine = 'BLENDER_EEVEE_NEXT'
scene.render.resolution_percentage = 50
scene.render.dither_intensity = 0.0
scene.cycles.use_denoising = False
scene.cycles.samples = 128
scene.cycles.sampling_pattern = 'TABULATED_SOBOL'
scene.cycles.light_sampling_threshold = 0.0
scene.cycles.use_adaptive_sampling = False
scene.cycles.use_light_tree = False
scene.cycles.blur_glossy = 0.0
scene.cycles.sample_clamp_indirect = 0.0
scene.view_settings.view_transform = 'Standard'
bpy.context.view_layer.update()
